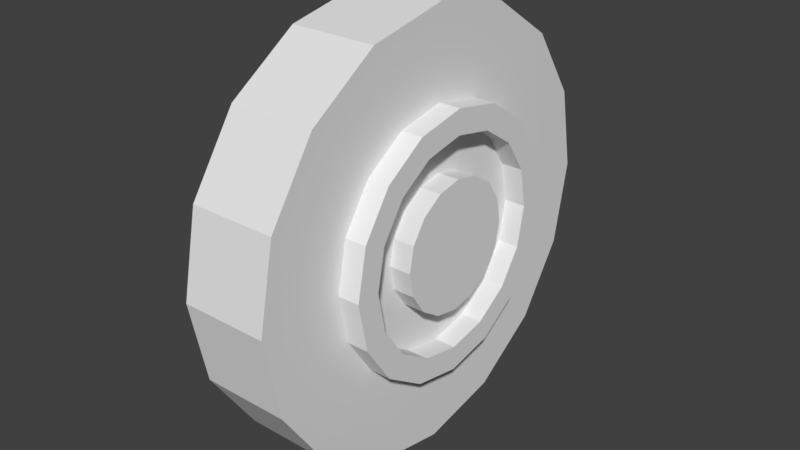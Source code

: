 # Source: ragingseagull_rearwheel.blend  (saved by Blender 2.79.0; exported with 4.5.12 LTS)
import bpy
from mathutils import Matrix  # noqa: F401  (used for matrix-valued properties, if any)

bpy.ops.wm.read_factory_settings(use_empty=True)
scene = bpy.context.scene
scene.name = 'Scene'

# ---- collections
col_collection_1 = bpy.data.collections.new('Collection 1'); scene.collection.children.link(col_collection_1)

# ---- materials (node trees are filled in below, after node groups)
mat_fmt_material_013 = bpy.data.materials.new('fmt_material.013')
mat_fmt_material_013.alpha_threshold = 0.0
mat_fmt_material_013.use_transparent_shadow = False
mat_fmt_material_013.roughness = 0.5

# ---- material node trees

# ---- world
world_world = bpy.data.worlds.new('World'); scene.world = world_world
world_world.color = (0.05088, 0.05088, 0.05088)
world_world.use_sun_shadow = False
world_world.sun_shadow_jitter_overblur = 0.0
world_world.cycles.sampling_method = 'MANUAL'

# ---- meshes
me_rearwheel_001 = bpy.data.meshes.new('rearwheel.001')
me_rearwheel_001.from_pydata([(-0.0355, -0.08571, 0.03125), (-0.08571, -0.0355, 0.03125), (-0.09277, 2.384e-07, 0.03125), (-0.0656, 0.0656, 0.03125), (-0.1105, 0.1105, 0.03125), (0.05979, 0.1444, 0.03125), (0.0355, 0.08571, 0.03125), (0.09277, 2.384e-07, 0.03125), (0.1105, -0.1105, 0.03125), (0.05979, -0.1444, 0.03125), (0.0355, -0.08571, 0.03125), (-0.1105, -0.1105, -0.03125), (-0.0355, -0.08571, -0.03125), (-0.0656, -0.0656, -0.03125), (-0.1562, 2.384e-07, -0.03125), (-0.08571, 0.0355, -0.03125), (-0.09277, 2.384e-07, -0.03125), (-0.1105, 0.1105, -0.03125), (0.08571, 0.0355, -0.03125), (0.1562, 2.384e-07, -0.03125), (0.09277, 2.384e-07, -0.03125), (0.1444, 0.05979, -0.03125), (0.08571, -0.0355, -0.03125), (0.1105, -0.1105, -0.03125), (0.0656, -0.0656, -0.03125), (0.0355, -0.08571, -0.03125), (0.0, -0.09277, -0.03125), (-0.05979, -0.1444, -0.03125), (0.0, -0.1562, -0.03125), (0.0, -0.1562, 0.03125), (0.0, -0.09277, 0.03125), (-0.05979, -0.1444, 0.03125), (-0.0656, -0.0656, 0.03125), (-0.1444, -0.05979, -0.03125), (-0.1105, -0.1105, 0.03125), (-0.1562, 2.384e-07, 0.03125), (-0.1444, -0.05979, 0.03125), (-0.08571, -0.0355, -0.03125), (-0.1444, 0.05979, -0.03125), (-0.1444, 0.05979, 0.03125), (-0.08571, 0.0355, 0.03125), (-0.0656, 0.0656, -0.03125), (-0.0355, 0.08571, -0.03125), (0.0, 0.1563, 0.03125), (-0.05979, 0.1444, -0.03125), (-0.05979, 0.1444, 0.03125), (-0.0355, 0.08571, 0.03125), (0.0, 0.09277, -0.03125), (0.0, 0.09277, 0.03125), (0.0, 0.1563, -0.03125), (0.05979, 0.1444, -0.03125), (0.0355, 0.08571, -0.03125), (0.0656, 0.0656, -0.03125), (0.0656, 0.0656, 0.03125), (0.1444, 0.05979, 0.03125), (0.1105, 0.1105, -0.03125), (0.1105, 0.1105, 0.03125), (0.1562, 2.384e-07, 0.03125), (0.08571, 0.0355, 0.03125), (0.1444, -0.05979, -0.03125), (0.08571, -0.0355, 0.03125), (0.1444, -0.05979, 0.03125), (0.0656, -0.0656, 0.03125), (0.05979, -0.1444, -0.03125)], [], [(29, 30, 0, 31), (31, 0, 32, 34), (34, 32, 1, 36), (36, 1, 2, 35), (35, 2, 40, 39), (39, 40, 3, 4), (4, 3, 46, 45), (45, 46, 48, 43), (43, 48, 6, 5), (5, 6, 53, 56), (56, 53, 58, 54), (54, 58, 7, 57), (57, 7, 60, 61), (61, 60, 62, 8), (8, 62, 10, 9), (9, 10, 30, 29), (27, 12, 26, 28), (11, 13, 12, 27), (33, 37, 13, 11), (14, 16, 37, 33), (38, 15, 16, 14), (17, 41, 15, 38), (44, 42, 41, 17), (49, 47, 42, 44), (50, 51, 47, 49), (55, 52, 51, 50), (21, 18, 52, 55), (19, 20, 18, 21), (59, 22, 20, 19), (23, 24, 22, 59), (63, 25, 24, 23), (28, 26, 25, 63), (31, 27, 28, 29), (30, 26, 12, 0), (34, 11, 27, 31), (0, 12, 13, 32), (36, 33, 11, 34), (32, 13, 37, 1), (35, 14, 33, 36), (1, 37, 16, 2), (39, 38, 14, 35), (2, 16, 15, 40), (4, 17, 38, 39), (40, 15, 41, 3), (45, 44, 17, 4), (3, 41, 42, 46), (43, 49, 44, 45), (46, 42, 47, 48), (5, 50, 49, 43), (48, 47, 51, 6), (56, 55, 50, 5), (6, 51, 52, 53), (54, 21, 55, 56), (53, 52, 18, 58), (57, 19, 21, 54), (58, 18, 20, 7), (61, 59, 19, 57), (7, 20, 22, 60), (8, 23, 59, 61), (60, 22, 24, 62), (9, 63, 23, 8), (62, 24, 25, 10), (29, 28, 63, 9), (10, 25, 26, 30)])
_uv = me_rearwheel_001.uv_layers.new(name='UVMap')
_uv.uv.foreach_set('vector', [0.125, 0.75, 0.125, 1.0, 0.0, 1.0, 0.125, 0.75, 0.125, 0.75, 0.0, 1.0, 0.0, 1.0, 0.125, 0.75, 0.125, 0.75, 0.0, 1.0, 0.0, 0.75, 0.125, 0.75, 0.125, 0.75, 0.0, 0.75, 0.0, 0.75, 0.125, 0.75, 0.125, 0.75, 0.0, 0.75, 0.0, 0.5, 0.125, 0.75, 0.125, 0.75, 0.0, 0.5, 0.0, 0.5, 0.125, 0.75, 0.125, 0.75, 0.0, 0.5, 0.125, 0.5, 0.125, 0.75, 0.125, 0.75, 0.125, 0.5, 0.125, 0.5, 0.125, 0.75, 0.125, 0.75, 0.125, 0.5, 0.25, 0.5, 0.125, 0.75, 0.125, 0.75, 0.25, 0.5, 0.25, 0.5, 0.125, 0.75, 0.125, 0.75, 0.25, 0.5, 0.25, 0.75, 0.125, 0.75, 0.125, 0.75, 0.25, 0.75, 0.25, 1.0, 0.125, 0.75, 0.125, 0.75, 0.25, 1.0, 0.25, 1.0, 0.125, 0.75, 0.125, 0.75, 0.25, 1.0, 0.25, 1.0, 0.125, 0.75, 0.125, 0.75, 0.25, 1.0, 0.125, 1.0, 0.125, 0.75, 0.125, 0.75, 0.125, 1.0, 0.125, 1.0, 0.125, 0.75, 0.125, 0.75, 0.0, 1.0, 0.125, 1.0, 0.125, 0.75, 0.125, 0.75, 0.0, 1.0, 0.0, 1.0, 0.125, 0.75, 0.125, 0.75, 0.0, 1.0, 0.0, 1.0, 0.125, 0.75, 0.125, 0.75, 0.0, 0.75, 0.0, 1.0, 0.125, 0.75, 0.125, 0.75, 0.0, 0.5, 0.0, 0.75, 0.125, 0.75, 0.125, 0.75, 0.0, 0.5, 0.0, 0.5, 0.125, 0.75, 0.125, 0.75, 0.0, 0.5, 0.0, 0.5, 0.125, 0.75, 0.125, 0.75, 0.125, 0.5, 0.0, 0.5, 0.125, 0.75, 0.125, 0.75, 0.25, 0.5, 0.125, 0.5, 0.125, 0.75, 0.125, 0.75, 0.25, 0.5, 0.25, 0.5, 0.125, 0.75, 0.125, 0.75, 0.25, 0.5, 0.25, 0.5, 0.125, 0.75, 0.125, 0.75, 0.25, 0.75, 0.25, 0.5, 0.125, 0.75, 0.125, 0.75, 0.25, 1.0, 0.25, 0.75, 0.125, 0.75, 0.125, 0.75, 0.25, 1.0, 0.25, 1.0, 0.125, 0.75, 0.125, 0.75, 0.25, 1.0, 0.25, 1.0, 0.125, 0.75, 0.125, 0.75, 0.125, 1.0, 0.25, 1.0, 0.125, 0.75, 0.125, 0.75, 0.125, 0.75, 0.0, 0.75, 0.0, 0.75, 0.0, 0.5, 0.0, 0.5, 0.125, 0.5, 0.125, 0.5, 0.25, 0.75, 0.25, 0.75, 0.125, 0.75, 0.125, 0.75, 0.125, 0.5, 0.125, 0.5, 0.25, 0.5, 0.25, 0.5, 0.125, 0.75, 0.125, 0.75, 0.125, 0.75, 0.125, 0.75, 0.25, 0.5, 0.25, 0.5, 0.25, 0.5, 0.25, 0.5, 0.125, 0.75, 0.125, 0.75, 0.25, 0.75, 0.25, 0.75, 0.25, 0.5, 0.25, 0.5, 0.125, 0.5, 0.125, 0.5, 0.125, 0.75, 0.125, 0.75, 0.125, 0.75, 0.125, 0.75, 0.125, 0.5, 0.125, 0.5, 0.125, 0.5, 0.125, 0.5, 0.0, 0.75, 0.0, 0.75, 0.125, 0.75, 0.125, 0.75, 0.125, 0.5, 0.125, 0.5, 0.0, 0.5, 0.0, 0.5, 0.0, 0.75, 0.0, 0.75, 0.0, 0.75, 0.0, 0.75, 0.0, 0.5, 0.0, 0.5, 0.0, 0.5, 0.0, 0.5, 0.125, 0.75, 0.125, 0.75, 0.0, 0.75, 0.0, 0.75, 0.0, 0.5, 0.0, 0.5, 0.125, 0.5, 0.125, 0.5, 0.25, 0.75, 0.25, 0.75, 0.125, 0.75, 0.125, 0.75, 0.125, 0.5, 0.125, 0.5, 0.25, 0.5, 0.25, 0.5, 0.125, 0.75, 0.125, 0.75, 0.25, 0.75, 0.25, 0.75, 0.25, 0.5, 0.25, 0.5, 0.125, 0.5, 0.125, 0.5, 0.125, 0.75, 0.125, 0.75, 0.125, 0.75, 0.125, 0.75, 0.125, 0.5, 0.125, 0.5, 0.125, 0.5, 0.125, 0.5, 0.0, 0.75, 0.0, 0.75, 0.125, 0.75, 0.125, 0.75, 0.125, 0.5, 0.125, 0.5, 0.0, 0.5, 0.0, 0.5, 0.0, 0.75, 0.0, 0.75, 0.0, 0.75, 0.0, 0.75, 0.0, 0.5, 0.0, 0.5, 0.0, 0.5, 0.0, 0.5, 0.125, 0.75, 0.125, 0.75, 0.0, 0.75, 0.0, 0.75, 0.0, 0.5, 0.0, 0.5, 0.125, 0.5, 0.125, 0.5, 0.25, 0.75, 0.125, 0.75, 0.125, 0.75, 0.125, 0.75, 0.125, 0.5, 0.125, 0.5, 0.25, 0.5, 0.25, 0.5, 0.125, 0.75, 0.125, 0.75, 0.125, 0.75, 0.25, 0.75, 0.25, 0.5, 0.25, 0.5, 0.125, 0.5, 0.125, 0.5])
me_rearwheel_001.materials.append(mat_fmt_material_013)
me_rearwheel_001.use_remesh_preserve_volume = False
me_rearwheel_001.use_remesh_preserve_attributes = False
me_rearwheel_001.use_mirror_vertex_groups = False
me_rearwheel_001.update()
me_rearwheel = bpy.data.meshes.new('rearwheel')
me_rearwheel.from_pydata([(-0.03588, -0.08661, 0.04688), (-0.02915, -0.07037, 0.04688), (-0.05386, -0.05386, 0.04688), (-0.09375, 2.384e-07, 0.04687), (0.0, 0.07617, 0.04687), (0.02915, 0.07037, 0.04687), (0.03588, 0.08661, 0.04687), (0.05386, 0.05386, 0.04688), (0.09375, 2.384e-07, 0.04688), (0.07617, 2.384e-07, 0.04688), (0.07037, -0.02915, 0.04688), (0.02915, -0.07037, 0.04688), (-0.05386, -0.05386, -0.04688), (-0.02915, -0.07037, -0.04687), (-0.03588, -0.08661, -0.04687), (-0.07037, -0.02915, -0.04688), (-0.08661, 0.03588, -0.04688), (-0.07037, 0.02915, -0.04688), (-0.05386, 0.05386, -0.04688), (-0.03588, 0.08661, -0.04688), (-0.02915, 0.07037, -0.04688), (-0.06629, 0.06629, -0.04688), (0.0, 0.09375, -0.04688), (0.03588, 0.08661, -0.04688), (0.05386, 0.05386, -0.04688), (0.07037, 0.02915, -0.04687), (0.08661, 0.03588, -0.04687), (0.07037, -0.02915, -0.04687), (0.09375, 2.384e-07, -0.04687), (0.06629, -0.06629, -0.04687), (0.03588, -0.08661, -0.04687), (-0.06629, -0.06629, -0.04688), (-0.08661, -0.03588, -0.04688), (-0.06629, -0.06629, 0.04688), (-0.07037, -0.02915, 0.04687), (-0.09375, 2.384e-07, -0.04688), (-0.08661, -0.03588, 0.04687), (-0.07617, 2.384e-07, -0.04688), (-0.08661, 0.03588, 0.04687), (-0.07617, 2.384e-07, 0.04687), (-0.06629, 0.06629, 0.04687), (-0.07037, 0.02915, 0.04687), (-0.03588, 0.08661, 0.04687), (-0.05386, 0.05386, 0.04687), (0.0, 0.09375, 0.04687), (-0.02915, 0.07037, 0.04687), (0.0, 0.07617, -0.04688), (0.02915, 0.07037, -0.04688), (0.08661, 0.03588, 0.04688), (0.06629, 0.06629, -0.04688), (0.06629, 0.06629, 0.04688), (0.07037, 0.02915, 0.04688), (0.08661, -0.03588, -0.04687), (0.07617, 2.384e-07, -0.04687), (0.06629, -0.06629, 0.04688), (0.08661, -0.03588, 0.04688), (0.05386, -0.05386, -0.04687), (0.05386, -0.05386, 0.04688), (0.0, -0.09375, 0.04688), (0.0, -0.09375, -0.04687), (0.03588, -0.08661, 0.04688), (0.02915, -0.07037, -0.04687), (0.0, -0.07617, -0.04687), (0.0, -0.07617, 0.04688), (0.0, 2.384e-07, 0.03125), (-0.05524, -0.05524, 0.03125), (-0.07812, 2.384e-07, 0.03125), (-0.05524, 0.05524, 0.03125), (-0.07218, 0.0299, 0.03125), (0.0299, 0.07218, 0.03125), (0.0, 0.07813, 0.03125), (0.05524, 0.05524, 0.03125), (0.07218, 0.0299, 0.03125), (0.07812, 2.384e-07, 0.03125), (0.07218, -0.0299, 0.03125), (0.0, -0.07812, 0.03125), (-0.0299, -0.07218, 0.03125), (-0.0299, -0.07218, -0.03125), (-0.05524, -0.05524, -0.03125), (-0.07218, -0.0299, 0.03125), (-0.07218, 0.0299, -0.03125), (-0.0299, 0.07218, 0.03125), (0.05524, -0.05524, 0.03125), (0.0299, -0.07218, 0.03125), (0.0299, -0.07218, -0.03125), (0.05524, -0.05524, -0.03125), (0.0, -0.07812, -0.03125), (0.07218, -0.0299, -0.03125), (0.07812, 2.384e-07, -0.03125), (0.07218, 0.0299, -0.03125), (0.05524, 0.05524, -0.03125), (0.0299, 0.07218, -0.03125), (-0.0299, 0.07218, -0.03125), (0.0, 0.07813, -0.03125), (-0.05524, 0.05524, -0.03125), (0.0, 2.384e-07, -0.03125), (-0.07812, 2.384e-07, -0.03125), (-0.07218, -0.0299, -0.03125), (-0.03315, -0.03315, 0.04688), (-0.01794, -0.04331, 0.04688), (-0.04331, -0.01794, 0.04688), (-0.04688, 2.384e-07, 0.04687), (-0.01794, 0.04331, 0.04687), (0.04688, 2.384e-07, 0.04688), (0.0, 2.384e-07, 0.04688), (0.01794, -0.04331, 0.04688), (0.03315, -0.03315, 0.04688), (-0.03315, -0.03315, -0.04688), (-0.04688, 2.384e-07, -0.04688), (-0.04331, 0.01794, 0.04687), (-0.04331, 0.01794, -0.04688), (-0.03315, 0.03315, 0.04687), (-0.03315, 0.03315, -0.04688), (0.0, 0.04688, -0.04688), (0.0, 0.04688, 0.04687), (0.01794, 0.04331, 0.04687), (0.01794, 0.04331, -0.04688), (0.03315, 0.03315, 0.04688), (0.04331, 0.01794, 0.04688), (0.03315, 0.03315, -0.04688), (0.04331, -0.01794, -0.04687), (0.04688, 2.384e-07, -0.04687), (0.04331, -0.01794, 0.04688), (0.03315, -0.03315, -0.04687), (0.0, -0.04687, 0.04688), (0.0, -0.04687, -0.04687), (0.01794, -0.04331, -0.04687), (0.04331, 0.01794, -0.04687), (0.0, 2.384e-07, -0.04688), (-0.01794, 0.04331, -0.04688), (-0.04331, -0.01794, -0.04688), (-0.01794, -0.04331, -0.04687)], [], [(58, 63, 1, 0), (0, 1, 2, 33), (33, 2, 34, 36), (36, 34, 39, 3), (3, 39, 41, 38), (38, 41, 43, 40), (40, 43, 45, 42), (42, 45, 4, 44), (44, 4, 5, 6), (6, 5, 7, 50), (50, 7, 51, 48), (48, 51, 9, 8), (8, 9, 10, 55), (55, 10, 57, 54), (54, 57, 11, 60), (60, 11, 63, 58), (14, 13, 62, 59), (31, 12, 13, 14), (32, 15, 12, 31), (35, 37, 15, 32), (16, 17, 37, 35), (21, 18, 17, 16), (19, 20, 18, 21), (22, 46, 20, 19), (23, 47, 46, 22), (49, 24, 47, 23), (26, 25, 24, 49), (28, 53, 25, 26), (52, 27, 53, 28), (29, 56, 27, 52), (30, 61, 56, 29), (59, 62, 61, 30), (0, 14, 59, 58), (63, 62, 13, 1), (33, 31, 14, 0), (1, 13, 12, 2), (36, 32, 31, 33), (2, 12, 15, 34), (3, 35, 32, 36), (34, 15, 37, 39), (38, 16, 35, 3), (39, 37, 17, 41), (40, 21, 16, 38), (41, 17, 18, 43), (42, 19, 21, 40), (43, 18, 20, 45), (44, 22, 19, 42), (45, 20, 46, 4), (6, 23, 22, 44), (4, 46, 47, 5), (50, 49, 23, 6), (5, 47, 24, 7), (48, 26, 49, 50), (7, 24, 25, 51), (8, 28, 26, 48), (51, 25, 53, 9), (55, 52, 28, 8), (9, 53, 27, 10), (54, 29, 52, 55), (10, 27, 56, 57), (60, 30, 29, 54), (57, 56, 61, 11), (58, 59, 30, 60), (11, 61, 62, 63), (64, 76, 75), (64, 65, 76), (64, 79, 65), (64, 66, 79), (64, 68, 66), (64, 67, 68), (64, 81, 67), (64, 70, 81), (64, 69, 70), (64, 71, 69), (64, 72, 71), (64, 73, 72), (64, 74, 73), (64, 82, 74), (64, 83, 82), (64, 75, 83), (75, 76, 77, 86), (76, 65, 78, 77), (65, 79, 97, 78), (79, 66, 96, 97), (66, 68, 80, 96), (68, 67, 94, 80), (67, 81, 92, 94), (81, 70, 93, 92), (70, 69, 91, 93), (69, 71, 90, 91), (71, 72, 89, 90), (72, 73, 88, 89), (73, 74, 87, 88), (74, 82, 85, 87), (82, 83, 84, 85), (83, 75, 86, 84), (95, 84, 86), (95, 85, 84), (95, 87, 85), (95, 88, 87), (95, 89, 88), (95, 90, 89), (95, 91, 90), (95, 93, 91), (95, 92, 93), (95, 94, 92), (95, 80, 94), (95, 96, 80), (95, 97, 96), (95, 78, 97), (95, 77, 78), (95, 86, 77), (104, 99, 124), (104, 98, 99), (104, 100, 98), (104, 101, 100), (104, 109, 101), (104, 111, 109), (104, 102, 111), (104, 114, 102), (104, 115, 114), (104, 117, 115), (104, 118, 117), (104, 103, 118), (104, 122, 103), (104, 106, 122), (104, 105, 106), (104, 124, 105), (124, 99, 131, 125), (99, 98, 107, 131), (98, 100, 130, 107), (100, 101, 108, 130), (101, 109, 110, 108), (109, 111, 112, 110), (111, 102, 129, 112), (102, 114, 113, 129), (114, 115, 116, 113), (115, 117, 119, 116), (117, 118, 127, 119), (118, 103, 121, 127), (103, 122, 120, 121), (122, 106, 123, 120), (106, 105, 126, 123), (105, 124, 125, 126), (128, 126, 125), (128, 123, 126), (128, 120, 123), (128, 121, 120), (128, 127, 121), (128, 119, 127), (128, 116, 119), (128, 113, 116), (128, 129, 113), (128, 112, 129), (128, 110, 112), (128, 108, 110), (128, 130, 108), (128, 107, 130), (128, 131, 107), (128, 125, 131)])
_uv = me_rearwheel.uv_layers.new(name='UVMap')
_uv.uv.foreach_set('vector', [0.625, 0.75, 0.625, 1.0, 0.5, 1.0, 0.625, 0.75, 0.625, 0.75, 0.5, 1.0, 0.5, 1.0, 0.625, 0.75, 0.625, 0.75, 0.5, 1.0, 0.5, 1.0, 0.625, 0.75, 0.625, 0.75, 0.5, 1.0, 0.5, 0.75, 0.625, 0.75, 0.625, 0.75, 0.5, 0.75, 0.5, 0.75, 0.625, 0.75, 0.625, 0.75, 0.5, 0.75, 0.5, 0.5, 0.625, 0.75, 0.625, 0.75, 0.5, 0.5, 0.5, 0.5, 0.625, 0.75, 0.625, 0.75, 0.5, 0.5, 0.625, 0.5, 0.625, 0.75, 0.625, 0.75, 0.625, 0.5, 0.625, 0.5, 0.625, 0.75, 0.625, 0.75, 0.625, 0.5, 0.75, 0.5, 0.625, 0.75, 0.625, 0.75, 0.75, 0.5, 0.75, 0.75, 0.625, 0.75, 0.625, 0.75, 0.75, 0.75, 0.75, 0.75, 0.625, 0.75, 0.625, 0.75, 0.75, 0.75, 0.75, 1.0, 0.625, 0.75, 0.625, 0.75, 0.75, 1.0, 0.75, 1.0, 0.625, 0.75, 0.625, 0.75, 0.75, 1.0, 0.625, 1.0, 0.625, 0.75, 0.625, 0.75, 0.625, 1.0, 0.625, 1.0, 0.625, 0.75, 0.875, 0.75, 0.75, 1.0, 0.875, 1.0, 0.875, 0.75, 0.875, 0.75, 0.75, 1.0, 0.75, 1.0, 0.875, 0.75, 0.875, 0.75, 0.75, 1.0, 0.75, 1.0, 0.875, 0.75, 0.875, 0.75, 0.75, 0.75, 0.75, 1.0, 0.875, 0.75, 0.875, 0.75, 0.75, 0.75, 0.75, 0.75, 0.875, 0.75, 0.875, 0.75, 0.75, 0.5, 0.75, 0.75, 0.875, 0.75, 0.875, 0.75, 0.75, 0.5, 0.75, 0.5, 0.875, 0.75, 0.875, 0.75, 0.875, 0.5, 0.75, 0.5, 0.875, 0.75, 0.875, 0.75, 0.875, 0.5, 0.875, 0.5, 0.875, 0.75, 0.875, 0.75, 1.0, 0.5, 0.875, 0.5, 0.875, 0.75, 0.875, 0.75, 1.0, 0.75, 1.0, 0.5, 0.875, 0.75, 0.875, 0.75, 1.0, 0.75, 1.0, 0.75, 0.875, 0.75, 0.875, 0.75, 1.0, 1.0, 1.0, 0.75, 0.875, 0.75, 0.875, 0.75, 1.0, 1.0, 1.0, 1.0, 0.875, 0.75, 0.875, 0.75, 0.875, 1.0, 1.0, 1.0, 0.875, 0.75, 0.875, 0.75, 0.875, 1.0, 0.875, 1.0, 0.875, 0.75, 0.75, 0.5, 0.625, 0.5, 0.75, 0.5, 0.875, 0.5, 0.5, 0.5, 0.5, 0.25, 0.625, 0.25, 0.625, 0.5, 0.625, 0.5, 0.75, 0.5, 0.625, 0.5, 0.75, 0.5, 0.625, 0.5, 0.625, 0.25, 0.5, 0.25, 0.5, 0.5, 0.625, 0.5, 0.75, 0.5, 0.75, 0.5, 0.625, 0.5, 0.5, 0.5, 0.5, 0.25, 0.625, 0.25, 0.625, 0.5, 0.75, 0.5, 0.75, 0.5, 0.75, 0.5, 0.625, 0.5, 0.625, 0.5, 0.625, 0.25, 0.625, 0.25, 0.625, 0.25, 0.625, 0.5, 0.75, 0.5, 0.75, 0.5, 0.75, 0.5, 0.625, 0.25, 0.625, 0.25, 0.625, 0.25, 0.75, 0.25, 0.625, 0.5, 0.875, 0.5, 0.75, 0.5, 0.625, 0.5, 0.75, 0.25, 0.625, 0.25, 0.625, 0.5, 0.75, 0.5, 0.875, 0.5, 0.75, 0.5, 0.875, 0.5, 0.625, 0.5, 0.75, 0.5, 0.625, 0.5, 0.75, 0.5, 0.75, 0.25, 0.75, 0.5, 0.75, 0.5, 0.75, 0.5, 0.875, 0.5, 0.75, 0.25, 0.75, 0.5, 0.875, 0.5, 0.875, 0.25, 0.875, 0.5, 0.875, 0.5, 0.875, 0.5, 0.875, 0.5, 0.875, 0.25, 0.875, 0.5, 0.875, 0.25, 0.875, 0.25, 0.875, 0.5, 0.875, 0.5, 0.875, 0.5, 0.875, 0.5, 0.875, 0.25, 0.875, 0.25, 0.875, 0.25, 0.875, 0.25, 0.875, 0.5, 0.875, 0.5, 0.875, 0.5, 0.875, 0.5, 0.875, 0.25, 0.875, 0.25, 0.875, 0.25, 0.875, 0.25, 1.0, 0.5, 1.0, 0.5, 0.875, 0.5, 0.875, 0.5, 0.875, 0.25, 0.875, 0.25, 0.875, 0.25, 0.875, 0.5, 0.875, 0.5, 0.875, 0.5, 0.875, 0.5, 0.875, 0.5, 0.875, 0.5, 0.875, 0.25, 1.0, 0.25, 1.0, 0.5, 0.875, 0.5, 0.875, 0.5, 0.875, 0.5, 0.875, 0.5, 0.875, 0.5, 0.875, 0.25, 1.0, 0.25, 1.0, 0.5, 0.875, 0.5, 0.875, 0.5, 0.875, 0.5, 0.875, 0.5, 0.75, 0.25, 0.75, 0.5, 0.875, 0.5, 0.875, 0.25, 0.875, 0.5, 0.875, 0.5, 0.875, 0.5, 0.875, 0.5, 0.875, 0.25, 0.875, 0.5, 1.0, 0.5, 1.0, 0.25, 0.375, 0.75, 0.5, 0.5, 0.5, 0.5, 0.375, 0.75, 0.5, 0.5, 0.5, 0.5, 0.375, 0.75, 0.5, 0.75, 0.5, 0.5, 0.375, 0.75, 0.5, 1.0, 0.5, 0.75, 0.375, 0.75, 0.5, 1.0, 0.5, 1.0, 0.375, 0.75, 0.5, 1.0, 0.5, 1.0, 0.375, 0.75, 0.5, 1.0, 0.5, 1.0, 0.375, 0.75, 0.375, 1.0, 0.5, 1.0, 0.375, 0.75, 0.25, 1.0, 0.375, 1.0, 0.375, 0.75, 0.25, 1.0, 0.25, 1.0, 0.375, 0.75, 0.25, 1.0, 0.25, 1.0, 0.375, 0.75, 0.25, 0.75, 0.25, 1.0, 0.375, 0.75, 0.25, 0.5, 0.25, 0.75, 0.375, 0.75, 0.25, 0.5, 0.25, 0.5, 0.375, 0.75, 0.375, 0.5, 0.25, 0.5, 0.375, 0.75, 0.5, 0.5, 0.375, 0.5, 0.0, 0.5, 0.0, 0.5, 0.0, 0.25, 0.0, 0.25, 0.0, 0.5, 0.0, 0.5, 0.0, 0.25, 0.0, 0.25, 0.0, 0.5, 0.125, 0.5, 0.125, 0.25, 0.0, 0.25, 0.125, 0.5, 0.125, 0.5, 0.125, 0.25, 0.125, 0.25, 0.125, 0.5, 0.125, 0.5, 0.125, 0.25, 0.125, 0.25, 0.125, 0.5, 0.125, 0.5, 0.125, 0.25, 0.125, 0.25, 0.125, 0.5, 0.25, 0.5, 0.25, 0.25, 0.125, 0.25, 0.25, 0.5, 0.25, 0.5, 0.25, 0.25, 0.25, 0.25, 0.25, 0.5, 0.25, 0.5, 0.25, 0.25, 0.25, 0.25, 0.25, 0.5, 0.25, 0.5, 0.25, 0.25, 0.25, 0.25, 0.25, 0.5, 0.375, 0.5, 0.375, 0.25, 0.25, 0.25, 0.375, 0.5, 0.375, 0.5, 0.375, 0.25, 0.375, 0.25, 0.375, 0.5, 0.375, 0.5, 0.375, 0.25, 0.375, 0.25, 0.375, 0.5, 0.375, 0.5, 0.375, 0.25, 0.375, 0.25, 0.375, 0.5, 0.5, 0.5, 0.5, 0.25, 0.375, 0.25, 0.5, 0.5, 0.5, 0.5, 0.5, 0.25, 0.5, 0.25, 0.375, 0.75, 0.5, 0.5, 0.375, 0.5, 0.375, 0.75, 0.5, 0.5, 0.5, 0.5, 0.375, 0.75, 0.5, 0.5, 0.5, 0.5, 0.375, 0.75, 0.5, 0.75, 0.5, 0.5, 0.375, 0.75, 0.5, 1.0, 0.5, 0.75, 0.375, 0.75, 0.5, 1.0, 0.5, 1.0, 0.375, 0.75, 0.5, 1.0, 0.5, 1.0, 0.375, 0.75, 0.375, 1.0, 0.5, 1.0, 0.375, 0.75, 0.25, 1.0, 0.375, 1.0, 0.375, 0.75, 0.25, 1.0, 0.25, 1.0, 0.375, 0.75, 0.25, 1.0, 0.25, 1.0, 0.375, 0.75, 0.25, 0.75, 0.25, 1.0, 0.375, 0.75, 0.25, 0.5, 0.25, 0.75, 0.375, 0.75, 0.25, 0.5, 0.25, 0.5, 0.375, 0.75, 0.25, 0.5, 0.25, 0.5, 0.375, 0.75, 0.375, 0.5, 0.25, 0.5, 0.625, 0.75, 0.625, 0.5, 0.625, 0.5, 0.625, 0.75, 0.75, 0.5, 0.625, 0.5, 0.625, 0.75, 0.75, 0.75, 0.75, 0.5, 0.625, 0.75, 0.75, 0.75, 0.75, 0.75, 0.625, 0.75, 0.75, 0.75, 0.75, 0.75, 0.625, 0.75, 0.75, 1.0, 0.75, 0.75, 0.625, 0.75, 0.625, 1.0, 0.75, 1.0, 0.625, 0.75, 0.625, 1.0, 0.625, 1.0, 0.625, 0.75, 0.625, 1.0, 0.625, 1.0, 0.625, 0.75, 0.5, 1.0, 0.625, 1.0, 0.625, 0.75, 0.5, 0.75, 0.5, 1.0, 0.625, 0.75, 0.5, 0.75, 0.5, 0.75, 0.625, 0.75, 0.5, 0.75, 0.5, 0.75, 0.625, 0.75, 0.5, 0.5, 0.5, 0.75, 0.625, 0.75, 0.625, 0.5, 0.5, 0.5, 0.625, 0.75, 0.625, 0.5, 0.625, 0.5, 0.5, 0.5, 0.5, 0.5, 0.5, 0.25, 0.5, 0.25, 0.5, 0.5, 0.5, 0.5, 0.5, 0.25, 0.5, 0.25, 0.5, 0.5, 0.5, 0.5, 0.5, 0.25, 0.5, 0.25, 0.5, 0.5, 0.625, 0.5, 0.625, 0.25, 0.5, 0.25, 0.625, 0.5, 0.625, 0.5, 0.625, 0.25, 0.625, 0.25, 0.625, 0.5, 0.625, 0.5, 0.625, 0.25, 0.625, 0.25, 0.625, 0.5, 0.625, 0.5, 0.625, 0.25, 0.625, 0.25, 0.625, 0.5, 0.75, 0.5, 0.75, 0.25, 0.625, 0.25, 0.75, 0.5, 0.75, 0.5, 0.75, 0.25, 0.75, 0.25, 0.75, 0.5, 0.75, 0.5, 0.75, 0.25, 0.75, 0.25, 0.75, 0.5, 0.75, 0.5, 0.75, 0.25, 0.75, 0.25, 0.75, 0.5, 0.875, 0.5, 0.875, 0.25, 0.75, 0.25, 0.875, 0.5, 0.875, 0.5, 0.875, 0.25, 0.875, 0.25, 0.875, 0.5, 0.875, 0.5, 0.875, 0.25, 0.875, 0.25, 0.875, 0.5, 0.875, 0.5, 0.875, 0.25, 0.875, 0.25, 0.875, 0.5, 1.0, 0.5, 1.0, 0.25, 0.875, 0.25, 0.875, 0.75, 0.875, 0.5, 0.875, 0.5, 0.875, 0.75, 1.0, 0.5, 0.875, 0.5, 0.875, 0.75, 1.0, 0.75, 1.0, 0.5, 0.875, 0.75, 1.0, 0.75, 1.0, 0.75, 0.875, 0.75, 1.0, 0.75, 1.0, 0.75, 0.875, 0.75, 1.0, 1.0, 1.0, 0.75, 0.875, 0.75, 0.875, 1.0, 1.0, 1.0, 0.875, 0.75, 0.875, 1.0, 0.875, 1.0, 0.875, 0.75, 0.875, 1.0, 0.875, 1.0, 0.875, 0.75, 0.75, 1.0, 0.875, 1.0, 0.875, 0.75, 0.75, 0.75, 0.75, 1.0, 0.875, 0.75, 0.75, 0.75, 0.75, 0.75, 0.875, 0.75, 0.75, 0.75, 0.75, 0.75, 0.875, 0.75, 0.75, 0.5, 0.75, 0.75, 0.875, 0.75, 0.875, 0.5, 0.75, 0.5, 0.875, 0.75, 0.875, 0.5, 0.875, 0.5])
me_rearwheel.materials.append(mat_fmt_material_013)
me_rearwheel.use_remesh_preserve_volume = False
me_rearwheel.use_remesh_preserve_attributes = False
me_rearwheel.use_mirror_vertex_groups = False
me_rearwheel.update()

# ---- objects
ob_rearwheel_001 = bpy.data.objects.new('rearwheel.001', me_rearwheel_001)
ob_rearwheel = bpy.data.objects.new('rearwheel', me_rearwheel)

# ---- transforms, parenting, visibility, modifiers, constraints
ob_rearwheel_001.location = (4.527e-07, 0.0, 0.0)
ob_rearwheel_001.rotation_euler = (1.571, -0.0, 1.571)
ob_rearwheel_001.scale = (1.0, 1.0, 1.0)
ob_rearwheel_001.lineart.crease_threshold = 0.0
ob_rearwheel.location = (4.527e-07, 0.0, 0.0)
ob_rearwheel.rotation_euler = (1.571, -0.0, 1.571)
ob_rearwheel.scale = (1.0, 1.0, 1.0)
ob_rearwheel.lineart.crease_threshold = 0.0

# ---- collection membership
col_collection_1.objects.link(ob_rearwheel_001)
col_collection_1.objects.link(ob_rearwheel)

# ---- scene / render settings (as saved in the file)
scene.frame_start = 1; scene.frame_end = 250; scene.frame_set(1)
scene.render.engine = 'BLENDER_EEVEE_NEXT'
scene.render.resolution_percentage = 50
scene.render.dither_intensity = 0.0
scene.cycles.use_denoising = False
scene.cycles.samples = 128
scene.cycles.sampling_pattern = 'TABULATED_SOBOL'
scene.cycles.use_adaptive_sampling = False
scene.cycles.use_light_tree = False
scene.cycles.blur_glossy = 0.0
scene.cycles.sample_clamp_indirect = 0.0
scene.view_settings.view_transform = 'Standard'
bpy.context.view_layer.update()

# ---- added for rendering (the .blend has no active camera and no usable light): camera, sun
cam_auto = bpy.data.cameras.new('AutoCamera')
cam_auto.lens = 50.0
cam_auto.sensor_width = 36.0
cam_auto.clip_end = 1000.0
ob_auto_camera = bpy.data.objects.new('AutoCamera', cam_auto)
scene.collection.objects.link(ob_auto_camera)
ob_auto_camera.location = (0.417995, -0.501593, 0.334396)
ob_auto_camera.rotation_euler = (1.09748, -7.21219e-08, 0.694738)
scene.camera = ob_auto_camera
light_auto_sun = bpy.data.lights.new('AutoSun', 'SUN')
light_auto_sun.energy = 3.0
light_auto_sun.angle = 0.0523599
ob_auto_sun = bpy.data.objects.new('AutoSun', light_auto_sun)
scene.collection.objects.link(ob_auto_sun)
ob_auto_sun.rotation_euler = (0.872665, 0.174533, 0.523599)
bpy.context.view_layer.update()

